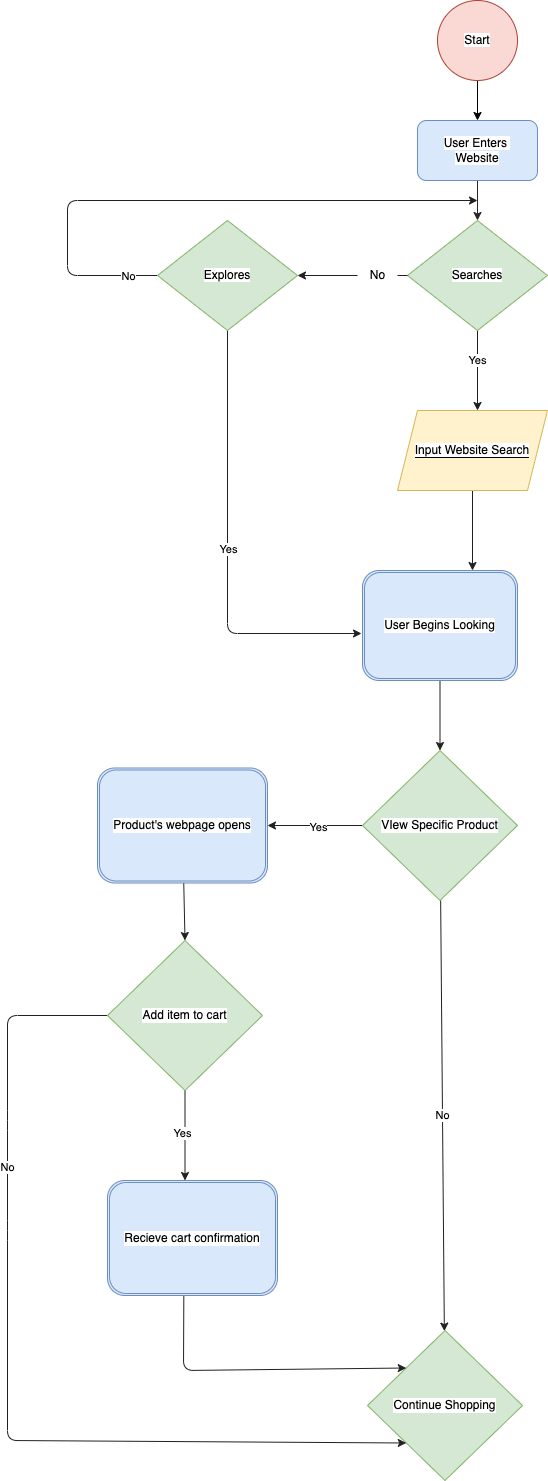

The diagram above was exported from draw.io. Its source (the exported page's mxGraphModel, read from the mxfile embedded in the PNG):
<mxGraphModel dx="2255" dy="1924" grid="1" gridSize="10" guides="1" tooltips="1" connect="1" arrows="1" fold="1" page="1" pageScale="1" pageWidth="850" pageHeight="1100" background="#ffffff" math="0" shadow="0">
  <root>
    <mxCell id="0" />
    <mxCell id="1" parent="0" />
    <mxCell id="9" style="edgeStyle=none;html=1;exitX=0.5;exitY=1;exitDx=0;exitDy=0;fontColor=#000000;strokeColor=#000000;" parent="1" source="8" edge="1">
      <mxGeometry relative="1" as="geometry">
        <mxPoint x="370" y="110" as="targetPoint" />
      </mxGeometry>
    </mxCell>
    <mxCell id="8" value="&lt;font style=&quot;background-color: rgb(255, 255, 255);&quot; color=&quot;#000000&quot;&gt;Start&lt;/font&gt;" style="ellipse;whiteSpace=wrap;html=1;aspect=fixed;fillColor=#fad9d5;strokeColor=#ae4132;" parent="1" vertex="1">
      <mxGeometry x="330" y="-10" width="80" height="80" as="geometry" />
    </mxCell>
    <mxCell id="11" style="edgeStyle=none;html=1;exitX=0.5;exitY=1;exitDx=0;exitDy=0;strokeColor=#2a2828;" edge="1" parent="1" source="10">
      <mxGeometry relative="1" as="geometry">
        <mxPoint x="370" y="210" as="targetPoint" />
      </mxGeometry>
    </mxCell>
    <mxCell id="10" value="&lt;font color=&quot;#000000&quot;&gt;&lt;span style=&quot;background-color: rgb(255, 255, 255);&quot;&gt;User Enters&amp;nbsp;&lt;br&gt;Website&lt;/span&gt;&lt;br&gt;&lt;/font&gt;" style="rounded=1;whiteSpace=wrap;html=1;fillColor=#dae8fc;strokeColor=#6c8ebf;" parent="1" vertex="1">
      <mxGeometry x="310" y="110" width="120" height="60" as="geometry" />
    </mxCell>
    <mxCell id="24" style="edgeStyle=none;html=1;fontColor=#000000;exitX=0.5;exitY=1;exitDx=0;exitDy=0;strokeColor=#1f1e1e;" edge="1" parent="1" source="19">
      <mxGeometry relative="1" as="geometry">
        <mxPoint x="370" y="400" as="targetPoint" />
      </mxGeometry>
    </mxCell>
    <mxCell id="33" value="&lt;span style=&quot;background-color: rgb(255, 255, 255);&quot;&gt;Yes&lt;/span&gt;" style="edgeLabel;html=1;align=center;verticalAlign=middle;resizable=0;points=[];fontColor=#000000;" vertex="1" connectable="0" parent="24">
      <mxGeometry x="-0.2717" y="-1" relative="1" as="geometry">
        <mxPoint as="offset" />
      </mxGeometry>
    </mxCell>
    <mxCell id="27" value="" style="edgeStyle=none;html=1;fontColor=#000000;strokeColor=#212121;exitX=0;exitY=0.5;exitDx=0;exitDy=0;startArrow=none;" edge="1" parent="1" source="30">
      <mxGeometry relative="1" as="geometry">
        <mxPoint x="190" y="265" as="targetPoint" />
      </mxGeometry>
    </mxCell>
    <mxCell id="19" value="&lt;font color=&quot;#000000&quot;&gt;&lt;span style=&quot;background-color: rgb(255, 255, 255);&quot;&gt;Searches&lt;/span&gt;&lt;br&gt;&lt;/font&gt;" style="rhombus;whiteSpace=wrap;html=1;fillColor=#d5e8d4;strokeColor=#82b366;" vertex="1" parent="1">
      <mxGeometry x="300" y="210" width="140" height="110" as="geometry" />
    </mxCell>
    <mxCell id="29" value="" style="edgeStyle=none;html=1;fontColor=#000000;strokeColor=#212121;exitX=0;exitY=0.5;exitDx=0;exitDy=0;endArrow=none;" edge="1" parent="1" source="19" target="30">
      <mxGeometry relative="1" as="geometry">
        <mxPoint x="300" y="265" as="sourcePoint" />
        <mxPoint x="230" y="265" as="targetPoint" />
      </mxGeometry>
    </mxCell>
    <mxCell id="30" value="&lt;font color=&quot;#000000&quot;&gt;No&lt;/font&gt;" style="text;html=1;align=center;verticalAlign=middle;resizable=0;points=[];autosize=1;strokeColor=none;fillColor=none;" vertex="1" parent="1">
      <mxGeometry x="250" y="250" width="40" height="30" as="geometry" />
    </mxCell>
    <mxCell id="38" style="edgeStyle=none;html=1;strokeColor=#212121;fontColor=#FFFFFF;" edge="1" parent="1" source="36">
      <mxGeometry relative="1" as="geometry">
        <mxPoint x="254" y="623" as="targetPoint" />
        <Array as="points">
          <mxPoint x="120" y="623" />
        </Array>
      </mxGeometry>
    </mxCell>
    <mxCell id="40" value="&lt;font style=&quot;background-color: rgb(255, 255, 255);&quot; color=&quot;#000000&quot;&gt;Yes&lt;/font&gt;" style="edgeLabel;html=1;align=center;verticalAlign=middle;resizable=0;points=[];fontColor=#FFFFFF;" vertex="1" connectable="0" parent="38">
      <mxGeometry x="0.0021" relative="1" as="geometry">
        <mxPoint as="offset" />
      </mxGeometry>
    </mxCell>
    <mxCell id="44" style="edgeStyle=none;html=1;strokeColor=#212121;fontColor=#000000;" edge="1" parent="1" source="36">
      <mxGeometry relative="1" as="geometry">
        <mxPoint x="370" y="190" as="targetPoint" />
        <Array as="points">
          <mxPoint x="-40" y="265" />
          <mxPoint x="-40" y="190" />
        </Array>
      </mxGeometry>
    </mxCell>
    <mxCell id="46" value="&lt;span style=&quot;background-color: rgb(255, 255, 255);&quot;&gt;No&lt;/span&gt;" style="edgeLabel;html=1;align=center;verticalAlign=middle;resizable=0;points=[];fontColor=#000000;" vertex="1" connectable="0" parent="44">
      <mxGeometry x="-0.7229" y="-4" relative="1" as="geometry">
        <mxPoint x="50" y="4" as="offset" />
      </mxGeometry>
    </mxCell>
    <mxCell id="36" value="&lt;font style=&quot;background-color: rgb(255, 255, 255);&quot; color=&quot;#000000&quot;&gt;Explores&lt;/font&gt;" style="rhombus;whiteSpace=wrap;html=1;fillColor=#d5e8d4;strokeColor=#82b366;" vertex="1" parent="1">
      <mxGeometry x="50" y="210" width="140" height="110" as="geometry" />
    </mxCell>
    <mxCell id="39" style="edgeStyle=none;html=1;strokeColor=#212121;fontColor=#FFFFFF;" edge="1" parent="1" source="37">
      <mxGeometry relative="1" as="geometry">
        <mxPoint x="365" y="560" as="targetPoint" />
      </mxGeometry>
    </mxCell>
    <mxCell id="37" value="&lt;font style=&quot;background-color: rgb(255, 255, 255);&quot; color=&quot;#000000&quot;&gt;Input Website Search&lt;/font&gt;" style="shape=parallelogram;perimeter=parallelogramPerimeter;whiteSpace=wrap;html=1;fixedSize=1;labelBackgroundColor=#000000;fillColor=#FFF2CC;strokeColor=#d6b656;" vertex="1" parent="1">
      <mxGeometry x="290" y="400" width="150" height="80" as="geometry" />
    </mxCell>
    <mxCell id="49" style="html=1;strokeColor=#212121;fontColor=#000000;entryX=0.5;entryY=0;entryDx=0;entryDy=0;" edge="1" parent="1" source="41" target="47">
      <mxGeometry relative="1" as="geometry">
        <mxPoint x="333" y="730" as="targetPoint" />
      </mxGeometry>
    </mxCell>
    <mxCell id="41" value="&lt;font color=&quot;#000000&quot;&gt;User Begins Looking&lt;/font&gt;" style="shape=ext;double=1;rounded=1;whiteSpace=wrap;html=1;labelBackgroundColor=#FFFFFF;fillColor=#dae8fc;strokeColor=#6c8ebf;" vertex="1" parent="1">
      <mxGeometry x="255" y="560" width="155" height="110" as="geometry" />
    </mxCell>
    <mxCell id="52" style="edgeStyle=none;html=1;entryX=1;entryY=0.5;entryDx=0;entryDy=0;strokeColor=#212121;fontColor=#000000;" edge="1" parent="1" source="47" target="51">
      <mxGeometry relative="1" as="geometry" />
    </mxCell>
    <mxCell id="53" value="&lt;span style=&quot;background-color: rgb(255, 255, 255);&quot;&gt;Yes&lt;/span&gt;" style="edgeLabel;html=1;align=center;verticalAlign=middle;resizable=0;points=[];fontColor=#000000;" vertex="1" connectable="0" parent="52">
      <mxGeometry x="-0.0564" y="1" relative="1" as="geometry">
        <mxPoint as="offset" />
      </mxGeometry>
    </mxCell>
    <mxCell id="54" value="&lt;span style=&quot;background-color: rgb(255, 255, 255);&quot;&gt;No&lt;/span&gt;" style="edgeStyle=none;html=1;strokeColor=#212121;fontColor=#000000;" edge="1" parent="1" source="47" target="55">
      <mxGeometry relative="1" as="geometry">
        <mxPoint x="332.5" y="1000" as="targetPoint" />
      </mxGeometry>
    </mxCell>
    <mxCell id="47" value="&lt;font color=&quot;#000000&quot;&gt;VIew Specific Product&lt;/font&gt;" style="rhombus;whiteSpace=wrap;html=1;labelBackgroundColor=#FFFFFF;fillColor=#d5e8d4;strokeColor=#82b366;" vertex="1" parent="1">
      <mxGeometry x="255" y="740" width="155" height="150" as="geometry" />
    </mxCell>
    <mxCell id="57" style="edgeStyle=none;html=1;entryX=0.5;entryY=0;entryDx=0;entryDy=0;labelBackgroundColor=#FFFFFF;strokeColor=#212121;fontColor=#000000;" edge="1" parent="1" source="51" target="56">
      <mxGeometry relative="1" as="geometry" />
    </mxCell>
    <mxCell id="51" value="&lt;font color=&quot;#000000&quot;&gt;Product's webpage opens&lt;/font&gt;" style="shape=ext;double=1;rounded=1;whiteSpace=wrap;html=1;labelBackgroundColor=#FFFFFF;fillColor=#dae8fc;strokeColor=#6c8ebf;" vertex="1" parent="1">
      <mxGeometry x="-10" y="757.5" width="170" height="115" as="geometry" />
    </mxCell>
    <mxCell id="55" value="&lt;font color=&quot;#000000&quot;&gt;Continue Shopping&lt;/font&gt;" style="rhombus;whiteSpace=wrap;html=1;labelBackgroundColor=#FFFFFF;fillColor=#d5e8d4;strokeColor=#82b366;" vertex="1" parent="1">
      <mxGeometry x="260" y="1320" width="155" height="150" as="geometry" />
    </mxCell>
    <mxCell id="58" style="edgeStyle=none;html=1;labelBackgroundColor=#FFFFFF;strokeColor=#212121;fontColor=#000000;" edge="1" parent="1" source="56">
      <mxGeometry relative="1" as="geometry">
        <mxPoint x="77.5" y="1170" as="targetPoint" />
      </mxGeometry>
    </mxCell>
    <mxCell id="59" value="&lt;span style=&quot;background-color: rgb(255, 255, 255);&quot;&gt;Yes&lt;/span&gt;" style="edgeLabel;html=1;align=center;verticalAlign=middle;resizable=0;points=[];fontColor=#000000;" vertex="1" connectable="0" parent="58">
      <mxGeometry x="-0.0588" y="-3" relative="1" as="geometry">
        <mxPoint as="offset" />
      </mxGeometry>
    </mxCell>
    <mxCell id="62" style="edgeStyle=none;html=1;exitX=0;exitY=0.5;exitDx=0;exitDy=0;entryX=0;entryY=1;entryDx=0;entryDy=0;labelBackgroundColor=#FFFFFF;strokeColor=#212121;fontColor=#000000;" edge="1" parent="1" source="56" target="55">
      <mxGeometry relative="1" as="geometry">
        <Array as="points">
          <mxPoint x="-100" y="1005" />
          <mxPoint x="-100" y="1110" />
          <mxPoint x="-100" y="1220" />
          <mxPoint x="-100" y="1430" />
        </Array>
      </mxGeometry>
    </mxCell>
    <mxCell id="65" value="&lt;span style=&quot;background-color: rgb(255, 255, 255);&quot;&gt;No&lt;/span&gt;" style="edgeLabel;html=1;align=center;verticalAlign=middle;resizable=0;points=[];fontColor=#000000;" vertex="1" connectable="0" parent="62">
      <mxGeometry x="-0.4555" y="-1" relative="1" as="geometry">
        <mxPoint as="offset" />
      </mxGeometry>
    </mxCell>
    <mxCell id="56" value="&lt;font color=&quot;#000000&quot;&gt;Add item to cart&lt;/font&gt;" style="rhombus;whiteSpace=wrap;html=1;labelBackgroundColor=#FFFFFF;fillColor=#d5e8d4;strokeColor=#82b366;" vertex="1" parent="1">
      <mxGeometry y="930" width="155" height="150" as="geometry" />
    </mxCell>
    <mxCell id="61" style="edgeStyle=none;html=1;entryX=0;entryY=0;entryDx=0;entryDy=0;labelBackgroundColor=#FFFFFF;strokeColor=#212121;fontColor=#000000;exitX=0.449;exitY=0.983;exitDx=0;exitDy=0;exitPerimeter=0;" edge="1" parent="1" source="60" target="55">
      <mxGeometry relative="1" as="geometry">
        <Array as="points">
          <mxPoint x="76" y="1360" />
        </Array>
      </mxGeometry>
    </mxCell>
    <mxCell id="60" value="&lt;font color=&quot;#000000&quot;&gt;Recieve cart confirmation&lt;/font&gt;" style="shape=ext;double=1;rounded=1;whiteSpace=wrap;html=1;labelBackgroundColor=#FFFFFF;fillColor=#dae8fc;strokeColor=#6c8ebf;" vertex="1" parent="1">
      <mxGeometry y="1170" width="170" height="115" as="geometry" />
    </mxCell>
  </root>
</mxGraphModel>